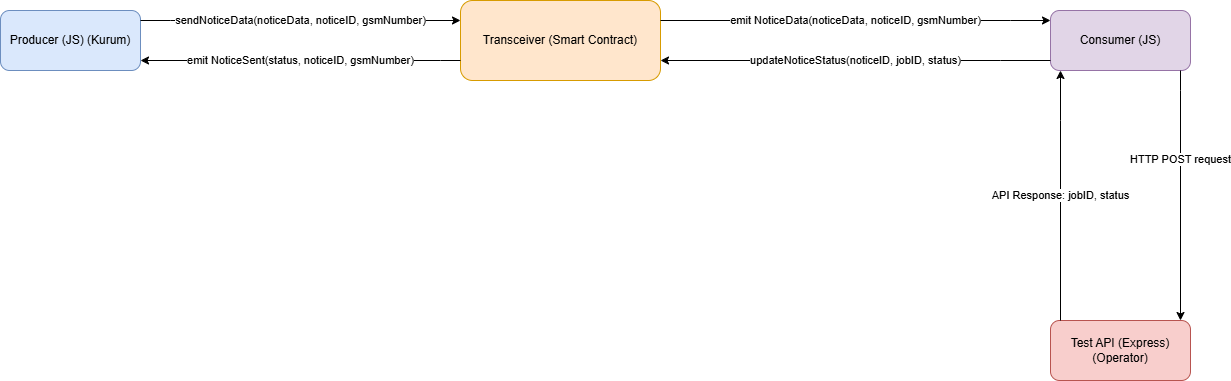

The diagram above was exported from draw.io. Its source (the exported page's mxGraphModel, read from the mxfile embedded in the PNG):
<mxGraphModel dx="2059" dy="1131" grid="1" gridSize="10" guides="1" tooltips="1" connect="1" arrows="1" fold="1" page="1" pageScale="1" pageWidth="827" pageHeight="1169" math="0" shadow="0">
  <root>
    <mxCell id="0" />
    <mxCell id="1" parent="0" />
    <mxCell id="2" value="Producer (JS) (Kurum)" style="rounded=1;whiteSpace=wrap;html=1;fillColor=#DAE8FC;strokeColor=#6C8EBF;" parent="1" vertex="1">
      <mxGeometry x="-260" y="30" width="140" height="60" as="geometry" />
    </mxCell>
    <mxCell id="3" value="Transceiver (Smart Contract)" style="rounded=1;whiteSpace=wrap;html=1;fillColor=#FFE6CC;strokeColor=#D79B00;" parent="1" vertex="1">
      <mxGeometry x="200" y="20" width="200" height="80" as="geometry" />
    </mxCell>
    <mxCell id="4" value="Consumer (JS)" style="rounded=1;whiteSpace=wrap;html=1;fillColor=#E1D5E7;strokeColor=#9673A6;" parent="1" vertex="1">
      <mxGeometry x="790" y="30" width="140" height="60" as="geometry" />
    </mxCell>
    <mxCell id="5" value="Test API (Express) (Operator)" style="rounded=1;whiteSpace=wrap;html=1;fillColor=#F8CECC;strokeColor=#B85450;" parent="1" vertex="1">
      <mxGeometry x="790" y="340" width="140" height="60" as="geometry" />
    </mxCell>
    <mxCell id="7" value="sendNoticeData(noticeData, noticeID, gsmNumber)" style="edgeStyle=orthogonalEdgeStyle;rounded=0;orthogonalLoop=1;jettySize=auto;html=1;" parent="1" source="2" target="3" edge="1">
      <mxGeometry relative="1" as="geometry">
        <mxPoint x="160" y="50" as="targetPoint" />
        <Array as="points">
          <mxPoint x="-90" y="40" />
          <mxPoint x="-90" y="40" />
        </Array>
      </mxGeometry>
    </mxCell>
    <mxCell id="8" value="emit NoticeData(noticeData, noticeID, gsmNumber)" style="edgeStyle=orthogonalEdgeStyle;rounded=0;orthogonalLoop=1;jettySize=auto;html=1;" parent="1" source="3" target="4" edge="1">
      <mxGeometry relative="1" as="geometry">
        <mxPoint x="400" y="50" as="targetPoint" />
        <Array as="points">
          <mxPoint x="750" y="40" />
          <mxPoint x="750" y="40" />
        </Array>
      </mxGeometry>
    </mxCell>
    <mxCell id="9" value="HTTP POST request" style="edgeStyle=orthogonalEdgeStyle;rounded=0;orthogonalLoop=1;jettySize=auto;html=1;" parent="1" source="4" target="5" edge="1">
      <mxGeometry x="-0.28" relative="1" as="geometry">
        <mxPoint x="520" y="80" as="targetPoint" />
        <Array as="points">
          <mxPoint x="920" y="110" />
          <mxPoint x="920" y="110" />
        </Array>
        <mxPoint y="-1" as="offset" />
      </mxGeometry>
    </mxCell>
    <mxCell id="10" value="API Response: jobID, status" style="edgeStyle=orthogonalEdgeStyle;rounded=0;orthogonalLoop=1;jettySize=auto;html=1;" parent="1" source="5" target="4" edge="1">
      <mxGeometry relative="1" as="geometry">
        <mxPoint x="520" y="120" as="targetPoint" />
        <Array as="points">
          <mxPoint x="800" y="140" />
          <mxPoint x="800" y="140" />
        </Array>
      </mxGeometry>
    </mxCell>
    <mxCell id="11" value="updateNoticeStatus(noticeID, jobID, status)" style="edgeStyle=orthogonalEdgeStyle;rounded=0;orthogonalLoop=1;jettySize=auto;html=1;" parent="1" source="4" target="3" edge="1">
      <mxGeometry relative="1" as="geometry">
        <mxPoint x="400" y="80" as="targetPoint" />
        <Array as="points">
          <mxPoint x="740" y="80" />
          <mxPoint x="740" y="80" />
        </Array>
      </mxGeometry>
    </mxCell>
    <mxCell id="12" value="emit NoticeSent(status, noticeID, gsmNumber)" style="edgeStyle=orthogonalEdgeStyle;rounded=0;orthogonalLoop=1;jettySize=auto;html=1;" parent="1" source="3" target="2" edge="1">
      <mxGeometry relative="1" as="geometry">
        <mxPoint x="120" y="50" as="targetPoint" />
        <Array as="points">
          <mxPoint x="180" y="80" />
          <mxPoint x="180" y="80" />
        </Array>
        <mxPoint as="offset" />
      </mxGeometry>
    </mxCell>
  </root>
</mxGraphModel>